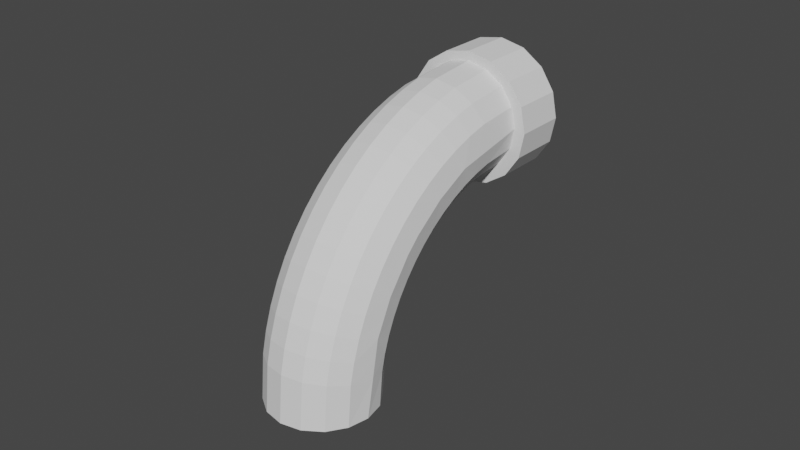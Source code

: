 # Source: pipe_bend.blend  (saved by Blender 2.93.20; exported with 4.5.12 LTS)
import bpy
from mathutils import Matrix  # noqa: F401  (used for matrix-valued properties, if any)

bpy.ops.wm.read_factory_settings(use_empty=True)
scene = bpy.context.scene
scene.name = 'Scene'

# ---- collections
col_collection = bpy.data.collections.new('Collection'); scene.collection.children.link(col_collection)

# ---- world
world_world = bpy.data.worlds.new('World'); scene.world = world_world
world_world.use_nodes = True; world_world.node_tree.nodes.clear()
_N = world_world.node_tree.nodes; _L = world_world.node_tree.links
n0 = _N.new('ShaderNodeOutputWorld'); n0.name = 'World Output'; n0.location = (300, 300)
n1 = _N.new('ShaderNodeBackground'); n1.name = 'Background'; n1.location = (10, 300)
n1.inputs[0].default_value = (0.05088, 0.05088, 0.05088, 1.0)
_L.new(n1.outputs[0], n0.inputs[0])
n0.is_active_output = True
world_world.color = (0.05088, 0.05088, 0.05088)
world_world.use_sun_shadow = False
world_world.sun_shadow_jitter_overblur = 0.0

# ---- meshes
me_cylinder = bpy.data.meshes.new('Cylinder')
me_cylinder.from_pydata([(0.0, 1.826, -0.6646), (0.0, 1.826, 0.6646), (0.3827, 1.772, -0.6826), (0.3827, 1.772, 0.6826), (0.7071, 1.619, -0.7336), (0.7071, 1.619, 0.7336), (0.9239, 1.389, -0.8101), (0.9239, 1.389, 0.8101), (1.0, 1.119, -0.9003), (1.0, 1.119, 0.9003), (0.9239, 0.8482, -0.9905), (0.9239, 0.8482, 0.9905), (0.7071, 0.6188, -1.067), (0.7071, 0.6188, 1.067), (0.3827, 0.4655, -1.118), (0.3827, 0.4655, 1.118), (-8.742e-08, 0.4117, -1.136), (-8.742e-08, 0.4117, 1.136), (-0.3827, 0.4655, -1.118), (-0.3827, 0.4655, 1.118), (-0.7071, 0.6188, -1.067), (-0.7071, 0.6188, 1.067), (-0.9239, 0.8482, -0.9905), (-0.9239, 0.8482, 0.9905), (-1.0, 1.119, -0.9003), (-1.0, 1.119, 0.9003), (-0.9239, 1.389, -0.8101), (-0.9239, 1.389, 0.8101), (-0.7071, 1.619, -0.7336), (-0.7071, 1.619, 0.7336), (-0.3827, 1.772, -0.6826), (-0.3827, 1.772, 0.6826), (0.0, 1.493, -0.5312), (0.0, 1.356, -0.4574), (0.0, 1.24, -0.3796), (0.0, 1.146, -0.2987), (0.0, 1.075, -0.2152), (0.0, 1.027, -0.1299), (0.0, 1.003, -0.04341), (0.0, 1.003, 0.04341), (0.0, 1.027, 0.1299), (0.0, 1.075, 0.2152), (0.0, 1.146, 0.2987), (0.0, 1.24, 0.3796), (0.0, 1.356, 0.4574), (0.0, 1.493, 0.5312), (0.3827, 1.431, 0.5455), (0.3827, 1.29, 0.4697), (0.3827, 1.171, 0.3899), (0.3827, 1.074, 0.3068), (0.3827, 1.001, 0.221), (0.3827, 0.9516, 0.1334), (0.3827, 0.927, 0.04458), (0.3827, 0.927, -0.04458), (0.3827, 0.9516, -0.1334), (0.3827, 1.001, -0.221), (0.3827, 1.074, -0.3068), (0.3827, 1.171, -0.3899), (0.3827, 1.29, -0.4697), (0.3827, 1.431, -0.5455), (0.7071, 1.252, 0.5864), (0.7071, 1.1, 0.5049), (0.7071, 0.9723, 0.4191), (0.7071, 0.8685, 0.3297), (0.7071, 0.7898, 0.2375), (0.7071, 0.737, 0.1433), (0.7071, 0.7104, 0.04792), (0.7071, 0.7104, -0.04792), (0.7071, 0.737, -0.1433), (0.7071, 0.7898, -0.2375), (0.7071, 0.8685, -0.3297), (0.7071, 0.9723, -0.4191), (0.7071, 1.1, -0.5049), (0.7071, 1.252, -0.5864), (0.9239, 0.9842, 0.6475), (0.9239, 0.817, 0.5575), (0.9239, 0.6755, 0.4628), (0.9239, 0.5609, 0.3641), (0.9239, 0.474, 0.2623), (0.9239, 0.4156, 0.1583), (0.9239, 0.3864, 0.05291), (0.9239, 0.3864, -0.05291), (0.9239, 0.4156, -0.1583), (0.9239, 0.474, -0.2623), (0.9239, 0.5609, -0.3641), (0.9239, 0.6755, -0.4628), (0.9239, 0.817, -0.5575), (0.9239, 0.9842, -0.6475), (1.0, 0.5329, 0.6153), (-1.0, 0.7138, -0.7033), (1.0, 0.3255, 0.5143), (-1.0, 0.512, 0.6051), (1.0, 0.1015, 0.2915), (1.0, 0.5381, -0.6178), (1.0, 0.004076, 0.0588), (1.0, 0.004076, -0.0588), (1.0, 0.2151, -0.4045), (1.0, 0.1015, -0.2915), (-1.0, 0.2102, 0.3996), (1.0, 0.3255, -0.5143), (-1.0, 0.2155, -0.4049), (1.0, 0.0541, 0.1783), (0.9239, 0.3527, 0.7916), (0.9239, 0.1484, 0.6816), (0.9239, -0.02461, 0.5658), (0.9239, -0.1648, 0.4452), (0.9239, -0.2711, 0.3207), (0.9239, -0.3424, 0.1935), (0.9239, -0.3782, 0.06469), (0.9239, -0.3782, -0.06469), (0.9239, -0.3424, -0.1935), (0.9239, -0.2711, -0.3207), (0.9239, -0.1648, -0.4452), (0.9239, -0.02461, -0.5658), (0.9239, 0.1484, -0.6816), (0.9239, 0.3527, -0.7916), (0.7071, 0.0851, 0.8528), (0.7071, -0.135, 0.7343), (0.7071, -0.3214, 0.6095), (0.7071, -0.4724, 0.4795), (0.7071, -0.5869, 0.3455), (0.7071, -0.6637, 0.2085), (0.7071, -0.7023, 0.06969), (0.7071, -0.7023, -0.06969), (0.7071, -0.6637, -0.2085), (0.7071, -0.5869, -0.3455), (0.7071, -0.4724, -0.4795), (0.7071, -0.3214, -0.6095), (0.7071, -0.135, -0.7343), (0.7071, 0.0851, -0.8528), (0.3827, -0.09374, 0.8936), (0.3827, -0.3244, 0.7694), (0.3827, -0.5197, 0.6387), (0.3827, -0.678, 0.5025), (0.3827, -0.7979, 0.362), (0.3827, -0.8784, 0.2185), (0.3827, -0.9188, 0.07303), (0.3827, -0.9188, -0.07303), (0.3827, -0.8784, -0.2185), (0.3827, -0.7979, -0.362), (0.3827, -0.678, -0.5025), (0.3827, -0.5197, -0.6387), (0.3827, -0.3244, -0.7694), (0.3827, -0.09374, -0.8936), (-8.742e-08, -0.1565, 0.9079), (-8.742e-08, -0.3909, 0.7818), (-8.742e-08, -0.5893, 0.6489), (-8.742e-08, -0.7501, 0.5106), (-8.742e-08, -0.872, 0.3678), (-8.742e-08, -0.9538, 0.222), (-8.742e-08, -0.9949, 0.0742), (-8.742e-08, -0.9949, -0.0742), (-8.742e-08, -0.9538, -0.222), (-8.742e-08, -0.872, -0.3678), (-8.742e-08, -0.7501, -0.5106), (-8.742e-08, -0.5893, -0.6489), (-8.742e-08, -0.3909, -0.7818), (-8.742e-08, -0.1565, -0.9079), (-0.3827, -0.09374, 0.8936), (-0.3827, -0.3244, 0.7694), (-0.3827, -0.5197, 0.6387), (-0.3827, -0.678, 0.5025), (-0.3827, -0.7979, 0.362), (-0.3827, -0.8784, 0.2185), (-0.3827, -0.9188, 0.07303), (-0.3827, -0.9188, -0.07303), (-0.3827, -0.8784, -0.2185), (-0.3827, -0.7979, -0.362), (-0.3827, -0.678, -0.5025), (-0.3827, -0.5197, -0.6387), (-0.3827, -0.3244, -0.7694), (-0.3827, -0.09374, -0.8936), (-0.7071, 0.0851, 0.8528), (-0.7071, -0.135, 0.7343), (-0.7071, -0.3214, 0.6095), (-0.7071, -0.4724, 0.4795), (-0.7071, -0.5869, 0.3455), (-0.7071, -0.6637, 0.2085), (-0.7071, -0.7023, 0.06969), (-0.7071, -0.7023, -0.06969), (-0.7071, -0.6637, -0.2085), (-0.7071, -0.5869, -0.3455), (-0.7071, -0.4724, -0.4795), (-0.7071, -0.3214, -0.6095), (-0.7071, -0.135, -0.7343), (-0.7071, 0.0851, -0.8528), (-0.9239, 0.3527, 0.7916), (-0.9239, 0.1484, 0.6816), (-0.9239, -0.02461, 0.5658), (-0.9239, -0.1648, 0.4452), (-0.9239, -0.2711, 0.3207), (-0.9239, -0.3424, 0.1935), (-0.9239, -0.3782, 0.06469), (-0.9239, -0.3782, -0.06469), (-0.9239, -0.3424, -0.1935), (-0.9239, -0.2711, -0.3207), (-0.9239, -0.1648, -0.4452), (-0.9239, -0.02461, -0.5658), (-0.9239, 0.1484, -0.6816), (-0.9239, 0.3527, -0.7916), (1.0, 0.7203, 0.7064), (-1.0, 0.5226, -0.6102), (-1.0, 0.3255, 0.5143), (-1.0, 0.7269, 0.7096), (-1.0, 0.1015, 0.2915), (1.0, 0.0538, -0.1776), (-1.0, 0.004076, 0.0588), (-1.0, 0.004076, -0.0588), (1.0, 0.7187, -0.7057), (-1.0, 0.1015, -0.2915), (-1.0, 0.05278, 0.1752), (-1.0, 0.3255, -0.5143), (-1.0, 0.05032, -0.1693), (1.0, 0.2186, 0.408), (-0.9239, 0.9842, 0.6475), (-0.9239, 0.817, 0.5575), (-0.9239, 0.6755, 0.4628), (-0.9239, 0.5609, 0.3641), (-0.9239, 0.474, 0.2623), (-0.9239, 0.4156, 0.1583), (-0.9239, 0.3864, 0.05291), (-0.9239, 0.3864, -0.05291), (-0.9239, 0.4156, -0.1583), (-0.9239, 0.474, -0.2623), (-0.9239, 0.5609, -0.3641), (-0.9239, 0.6755, -0.4628), (-0.9239, 0.817, -0.5575), (-0.9239, 0.9842, -0.6475), (-0.7071, 1.252, 0.5864), (-0.7071, 1.1, 0.5049), (-0.7071, 0.9723, 0.4191), (-0.7071, 0.8685, 0.3297), (-0.7071, 0.7898, 0.2375), (-0.7071, 0.737, 0.1433), (-0.7071, 0.7104, 0.04792), (-0.7071, 0.7104, -0.04792), (-0.7071, 0.737, -0.1433), (-0.7071, 0.7898, -0.2375), (-0.7071, 0.8685, -0.3297), (-0.7071, 0.9723, -0.4191), (-0.7071, 1.1, -0.5049), (-0.7071, 1.252, -0.5864), (-0.3827, 1.431, 0.5455), (-0.3827, 1.29, 0.4697), (-0.3827, 1.171, 0.3899), (-0.3827, 1.074, 0.3068), (-0.3827, 1.001, 0.221), (-0.3827, 0.9516, 0.1334), (-0.3827, 0.927, 0.04458), (-0.3827, 0.927, -0.04458), (-0.3827, 0.9516, -0.1334), (-0.3827, 1.001, -0.221), (-0.3827, 1.074, -0.3068), (-0.3827, 1.171, -0.3899), (-0.3827, 1.29, -0.4697), (-0.3827, 1.431, -0.5455), (-5.828e-08, 0.976, 1.404), (-5.828e-08, 0.2916, 1.176), (0.463, 1.041, 1.383), (0.463, 0.3567, 1.154), (0.8556, 1.227, 1.321), (0.8556, 0.5422, 1.093), (1.118, 1.504, 1.228), (1.118, 0.8197, 1.0), (1.21, 1.832, 1.119), (1.21, 1.147, 0.8909), (1.118, 2.159, 1.01), (1.118, 1.475, 0.7817), (0.8556, 2.437, 0.9173), (0.8556, 1.752, 0.6892), (0.463, 2.622, 0.8555), (0.463, 1.938, 0.6274), (-1.641e-07, 2.687, 0.8338), (-1.641e-07, 2.003, 0.6057), (-0.463, 2.622, 0.8555), (-0.463, 1.938, 0.6274), (-0.8556, 2.437, 0.9173), (-0.8556, 1.752, 0.6892), (-1.118, 2.159, 1.01), (-1.118, 1.475, 0.7817), (-1.21, 1.832, 1.119), (-1.21, 1.147, 0.8909), (-1.118, 1.504, 1.228), (-1.118, 0.8197, 1.0), (-0.8556, 1.227, 1.321), (-0.8556, 0.5422, 1.093), (-0.463, 1.041, 1.383), (-0.463, 0.3567, 1.154)], [], [(1, 31, 29, 27, 25, 23, 21, 19, 17, 15, 13, 11, 9, 7, 5, 3), (0, 2, 4, 6, 8, 10, 12, 14, 16, 18, 20, 22, 24, 26, 28, 30), (212, 207, 221, 222), (191, 210, 206, 192), (213, 105, 106, 92), (105, 119, 120, 106), (37, 54, 55, 36), (35, 56, 57, 34), (45, 46, 47, 44), (110, 124, 125, 111), (44, 47, 48, 43), (33, 58, 59, 32), (95, 205, 82, 81), (40, 51, 52, 39), (102, 116, 117, 103), (184, 198, 199, 185), (173, 187, 188, 174), (177, 191, 192, 178), (17, 144, 130, 15), (196, 100, 211, 197), (6, 4, 73, 87), (68, 82, 83, 69), (5, 7, 74, 60), (221, 207, 206, 220), (63, 77, 78, 64), (79, 101, 94, 80), (201, 211, 225, 226), (252, 35, 34, 253), (148, 162, 163, 149), (133, 147, 148, 134), (244, 43, 42, 245), (250, 37, 36, 251), (253, 34, 33, 254), (242, 45, 44, 243), (243, 44, 43, 244), (245, 42, 41, 246), (17, 19, 158, 144), (254, 33, 32, 255), (157, 171, 18, 16), (107, 121, 122, 108), (205, 95, 109, 110), (21, 172, 158, 19), (223, 237, 238, 224), (238, 252, 253, 239), (186, 203, 91, 187), (38, 53, 54, 37), (36, 55, 56, 35), (187, 91, 202, 188), (233, 247, 248, 234), (231, 245, 246, 232), (240, 254, 255, 241), (228, 242, 243, 229), (234, 248, 249, 235), (124, 138, 139, 125), (229, 243, 244, 230), (142, 156, 157, 143), (29, 228, 214, 27), (163, 177, 178, 164), (226, 240, 241, 227), (219, 233, 234, 220), (91, 215, 216, 202), (235, 249, 250, 236), (217, 231, 232, 218), (225, 239, 240, 226), (155, 169, 170, 156), (222, 236, 237, 223), (216, 230, 231, 217), (220, 234, 235, 221), (221, 235, 236, 222), (34, 57, 58, 33), (75, 88, 90, 76), (209, 223, 224, 100), (110, 111, 97, 205), (103, 104, 90, 88), (1, 45, 242, 31), (90, 213, 77, 76), (209, 100, 196, 195), (117, 131, 132, 118), (111, 125, 126, 112), (106, 120, 121, 107), (39, 52, 53, 38), (249, 38, 37, 250), (42, 49, 50, 41), (77, 213, 92, 78), (99, 93, 86, 85), (204, 218, 219, 210), (92, 101, 79, 78), (190, 204, 210, 191), (97, 96, 84, 83), (251, 36, 35, 252), (70, 84, 85, 71), (82, 205, 97, 83), (102, 200, 9, 11), (9, 200, 74, 7), (41, 50, 51, 40), (5, 60, 46, 3), (178, 192, 193, 179), (232, 246, 247, 233), (248, 39, 38, 249), (182, 196, 197, 183), (218, 232, 233, 219), (175, 189, 190, 176), (13, 116, 102, 11), (172, 186, 187, 173), (181, 195, 196, 182), (236, 250, 251, 237), (179, 193, 194, 180), (162, 176, 177, 163), (167, 181, 182, 168), (165, 179, 180, 166), (203, 25, 27, 214), (166, 180, 181, 167), (160, 174, 175, 161), (159, 173, 174, 160), (207, 212, 194, 193), (169, 183, 184, 170), (96, 112, 113, 99), (158, 172, 173, 159), (161, 175, 176, 162), (92, 106, 107, 101), (199, 89, 24, 22), (144, 158, 159, 145), (153, 167, 168, 154), (89, 227, 26, 24), (150, 164, 165, 151), (145, 159, 160, 146), (74, 200, 88, 75), (224, 238, 239, 225), (154, 168, 169, 155), (152, 166, 167, 153), (146, 160, 161, 147), (168, 182, 183, 169), (198, 201, 89, 199), (147, 161, 162, 148), (31, 242, 228, 29), (16, 14, 143, 157), (151, 165, 166, 152), (64, 78, 79, 65), (98, 202, 216, 217), (86, 93, 208, 87), (100, 224, 225, 211), (140, 154, 155, 141), (130, 144, 145, 131), (136, 150, 151, 137), (22, 20, 185, 199), (135, 149, 150, 136), (139, 153, 154, 140), (3, 46, 45, 1), (149, 163, 164, 150), (131, 145, 146, 132), (141, 155, 156, 142), (132, 146, 147, 133), (134, 148, 149, 135), (210, 219, 220, 206), (138, 152, 153, 139), (119, 133, 134, 120), (84, 96, 99, 85), (121, 135, 136, 122), (128, 142, 143, 129), (30, 28, 241, 255), (246, 41, 40, 247), (127, 141, 142, 128), (171, 185, 20, 18), (239, 253, 254, 240), (176, 190, 191, 177), (120, 134, 135, 121), (126, 140, 141, 127), (116, 130, 131, 117), (112, 126, 127, 113), (122, 136, 137, 123), (123, 137, 138, 124), (125, 139, 140, 126), (180, 194, 195, 181), (103, 117, 118, 104), (108, 122, 123, 109), (12, 10, 115, 129), (67, 81, 82, 68), (114, 128, 129, 115), (193, 192, 206, 207), (109, 123, 124, 110), (113, 127, 128, 114), (43, 48, 49, 42), (226, 227, 89, 201), (101, 107, 108, 94), (97, 111, 112, 96), (23, 186, 172, 21), (214, 215, 91, 203), (222, 223, 209, 212), (217, 218, 204, 98), (247, 40, 39, 248), (87, 208, 8, 6), (156, 170, 171, 157), (137, 151, 152, 138), (118, 132, 133, 119), (230, 244, 245, 231), (170, 184, 185, 171), (197, 211, 201, 198), (214, 228, 229, 215), (237, 251, 252, 238), (90, 104, 105, 213), (2, 0, 32, 59), (202, 98, 189, 188), (94, 108, 109, 95), (80, 94, 95, 81), (99, 113, 114, 93), (0, 30, 255, 32), (88, 200, 102, 103), (28, 26, 227, 241), (183, 197, 198, 184), (50, 64, 65, 51), (65, 79, 80, 66), (104, 118, 119, 105), (69, 83, 84, 70), (71, 85, 86, 72), (25, 203, 186, 23), (72, 86, 87, 73), (60, 74, 75, 61), (62, 76, 77, 63), (189, 98, 204, 190), (208, 115, 10, 8), (194, 212, 209, 195), (61, 75, 76, 62), (215, 229, 230, 216), (174, 188, 189, 175), (66, 80, 81, 67), (4, 2, 59, 73), (93, 114, 115, 208), (46, 60, 61, 47), (164, 178, 179, 165), (57, 71, 72, 58), (49, 63, 64, 50), (48, 62, 63, 49), (52, 66, 67, 53), (58, 72, 73, 59), (54, 68, 69, 55), (51, 65, 66, 52), (14, 12, 129, 143), (55, 69, 70, 56), (15, 130, 116, 13), (53, 67, 68, 54), (56, 70, 71, 57), (47, 61, 62, 48), (259, 261, 260, 258), (261, 263, 262, 260), (263, 265, 264, 262), (265, 267, 266, 264), (267, 269, 268, 266), (269, 271, 270, 268), (271, 273, 272, 270), (273, 275, 274, 272), (275, 277, 276, 274), (277, 279, 278, 276), (279, 281, 280, 278), (281, 283, 282, 280), (283, 285, 284, 282), (285, 287, 286, 284), (287, 257, 256, 286), (257, 287, 285, 283, 281, 279, 277, 275, 273, 271, 269, 267, 265, 263, 261, 259), (256, 258, 260, 262, 264, 266, 268, 270, 272, 274, 276, 278, 280, 282, 284, 286), (257, 259, 258, 256)])
_uv = me_cylinder.uv_layers.new(name='UVMap')
_uv.uv.foreach_set('vector', [0.25, 0.49, 0.1582, 0.4717, 0.08029, 0.4197, 0.02827, 0.3418, 0.01, 0.25, 0.02827, 0.1582, 0.08029, 0.08029, 0.1582, 0.02827, 0.25, 0.01, 0.3418, 0.02827, 0.4197, 0.08029, 0.4717, 0.1582, 0.49, 0.25, 0.4717, 0.3418, 0.4197, 0.4197, 0.3418, 0.4717, 0.75, 0.49, 0.8418, 0.4717, 0.9197, 0.4197, 0.9717, 0.3418, 0.99, 0.25, 0.9717, 0.1582, 0.9197, 0.08029, 0.8418, 0.02827, 0.75, 0.01, 0.6582, 0.02827, 0.5803, 0.08029, 0.5283, 0.1582, 0.51, 0.25, 0.5283, 0.3418, 0.5803, 0.4197, 0.6582, 0.4717, 0.25, 0.7074, 0.25, 0.7353, 0.1875, 0.7353, 0.1875, 0.7059, 0.3125, 0.7941, 0.25, 0.7941, 0.25, 0.7647, 0.3125, 0.7647, 0.75, 0.8543, 0.6875, 0.8529, 0.6875, 0.8235, 0.75, 0.8235, 0.6875, 0.8529, 0.625, 0.8529, 0.625, 0.8235, 0.6875, 0.8235, 1.0, 0.7059, 0.9375, 0.7059, 0.9375, 0.6765, 1.0, 0.6765, 1.0, 0.6471, 0.9375, 0.6471, 0.9375, 0.6176, 1.0, 0.6176, 1.0, 0.9412, 0.9375, 0.9412, 0.9375, 0.9118, 1.0, 0.9118, 0.6875, 0.7059, 0.625, 0.7059, 0.625, 0.6765, 0.6875, 0.6765, 1.0, 0.9118, 0.9375, 0.9118, 0.9375, 0.8824, 1.0, 0.8824, 1.0, 0.5882, 0.9375, 0.5882, 0.9375, 0.5588, 1.0, 0.5588, 0.75, 0.7353, 0.75, 0.7053, 0.8125, 0.7059, 0.8125, 0.7353, 1.0, 0.7941, 0.9375, 0.7941, 0.9375, 0.7647, 1.0, 0.7647, 0.6875, 0.9412, 0.625, 0.9412, 0.625, 0.9118, 0.6875, 0.9118, 0.375, 0.5882, 0.3125, 0.5882, 0.3125, 0.5588, 0.375, 0.5588, 0.375, 0.9118, 0.3125, 0.9118, 0.3125, 0.8824, 0.375, 0.8824, 0.375, 0.7941, 0.3125, 0.7941, 0.3125, 0.7647, 0.375, 0.7647, 0.5, 1.0, 0.5, 0.9412, 0.5625, 0.9412, 0.5625, 1.0, 0.3125, 0.6471, 0.25, 0.6465, 0.25, 0.6176, 0.3125, 0.6176, 0.8125, 0.5, 0.875, 0.5, 0.875, 0.5588, 0.8125, 0.5588, 0.875, 0.7059, 0.8125, 0.7059, 0.8125, 0.6765, 0.875, 0.6765, 0.875, 1.0, 0.8125, 1.0, 0.8125, 0.9412, 0.875, 0.9412, 0.1875, 0.7353, 0.25, 0.7353, 0.25, 0.7647, 0.1875, 0.7647, 0.875, 0.8529, 0.8125, 0.8529, 0.8125, 0.8235, 0.875, 0.8235, 0.8125, 0.7941, 0.75, 0.7949, 0.75, 0.7647, 0.8125, 0.7647, 0.25, 0.5884, 0.25, 0.6176, 0.1875, 0.6176, 0.1875, 0.5882, 0.0625, 0.6471, 0.0, 0.6471, 0.0, 0.6176, 0.0625, 0.6176, 0.5, 0.8235, 0.4375, 0.8235, 0.4375, 0.7941, 0.5, 0.7941, 0.5625, 0.8529, 0.5, 0.8529, 0.5, 0.8235, 0.5625, 0.8235, 0.0625, 0.8824, 0.0, 0.8824, 0.0, 0.8529, 0.0625, 0.8529, 0.0625, 0.7059, 0.0, 0.7059, 0.0, 0.6765, 0.0625, 0.6765, 0.0625, 0.6176, 0.0, 0.6176, 0.0, 0.5882, 0.0625, 0.5882, 0.0625, 0.9412, 0.0, 0.9412, 0.0, 0.9118, 0.0625, 0.9118, 0.0625, 0.9118, 0.0, 0.9118, 0.0, 0.8824, 0.0625, 0.8824, 0.0625, 0.8529, 0.0, 0.8529, 0.0, 0.8235, 0.0625, 0.8235, 0.5, 1.0, 0.4375, 1.0, 0.4375, 0.9412, 0.5, 0.9412, 0.0625, 0.5882, 0.0, 0.5882, 0.0, 0.5588, 0.0625, 0.5588, 0.5, 0.5588, 0.4375, 0.5588, 0.4375, 0.5, 0.5, 0.5, 0.6875, 0.7941, 0.625, 0.7941, 0.625, 0.7647, 0.6875, 0.7647, 0.75, 0.7053, 0.75, 0.7353, 0.6875, 0.7353, 0.6875, 0.7059, 0.375, 1.0, 0.375, 0.9412, 0.4375, 0.9412, 0.4375, 1.0, 0.1875, 0.6765, 0.125, 0.6765, 0.125, 0.6471, 0.1875, 0.6471, 0.125, 0.6471, 0.0625, 0.6471, 0.0625, 0.6176, 0.125, 0.6176, 0.3125, 0.9412, 0.25, 0.9419, 0.25, 0.91, 0.3125, 0.9118, 1.0, 0.7353, 0.9375, 0.7353, 0.9375, 0.7059, 1.0, 0.7059, 1.0, 0.6765, 0.9375, 0.6765, 0.9375, 0.6471, 1.0, 0.6471, 0.3125, 0.9118, 0.25, 0.91, 0.25, 0.8824, 0.3125, 0.8824, 0.125, 0.7941, 0.0625, 0.7941, 0.0625, 0.7647, 0.125, 0.7647, 0.125, 0.8529, 0.0625, 0.8529, 0.0625, 0.8235, 0.125, 0.8235, 0.125, 0.5882, 0.0625, 0.5882, 0.0625, 0.5588, 0.125, 0.5588, 0.125, 0.9412, 0.0625, 0.9412, 0.0625, 0.9118, 0.125, 0.9118, 0.125, 0.7647, 0.0625, 0.7647, 0.0625, 0.7353, 0.125, 0.7353, 0.625, 0.7059, 0.5625, 0.7059, 0.5625, 0.6765, 0.625, 0.6765, 0.125, 0.9118, 0.0625, 0.9118, 0.0625, 0.8824, 0.125, 0.8824, 0.5625, 0.5882, 0.5, 0.5882, 0.5, 0.5588, 0.5625, 0.5588, 0.125, 1.0, 0.125, 0.9412, 0.1875, 0.9412, 0.1875, 1.0, 0.4375, 0.7941, 0.375, 0.7941, 0.375, 0.7647, 0.4375, 0.7647, 0.1875, 0.5882, 0.125, 0.5882, 0.125, 0.5588, 0.1875, 0.5588, 0.1875, 0.7941, 0.125, 0.7941, 0.125, 0.7647, 0.1875, 0.7647, 0.25, 0.91, 0.1875, 0.9118, 0.1875, 0.8824, 0.25, 0.8824, 0.125, 0.7353, 0.0625, 0.7353, 0.0625, 0.7059, 0.125, 0.7059, 0.1875, 0.8529, 0.125, 0.8529, 0.125, 0.8235, 0.1875, 0.8235, 0.1875, 0.6176, 0.125, 0.6176, 0.125, 0.5882, 0.1875, 0.5882, 0.5, 0.6176, 0.4375, 0.6176, 0.4375, 0.5882, 0.5, 0.5882, 0.1875, 0.7059, 0.125, 0.7059, 0.125, 0.6765, 0.1875, 0.6765, 0.1875, 0.8824, 0.125, 0.8824, 0.125, 0.8529, 0.1875, 0.8529, 0.1875, 0.7647, 0.125, 0.7647, 0.125, 0.7353, 0.1875, 0.7353, 0.1875, 0.7353, 0.125, 0.7353, 0.125, 0.7059, 0.1875, 0.7059, 1.0, 0.6176, 0.9375, 0.6176, 0.9375, 0.5882, 1.0, 0.5882, 0.8125, 0.9118, 0.75, 0.9131, 0.75, 0.8824, 0.8125, 0.8824, 0.25, 0.6765, 0.1875, 0.6765, 0.1875, 0.6471, 0.25, 0.6465, 0.6875, 0.7059, 0.6875, 0.6765, 0.75, 0.6765, 0.75, 0.7053, 0.6875, 0.9118, 0.6875, 0.8824, 0.75, 0.8824, 0.75, 0.9131, 0.0, 1.0, 0.0, 0.9412, 0.0625, 0.9412, 0.0625, 1.0, 0.75, 0.8824, 0.75, 0.8543, 0.8125, 0.8529, 0.8125, 0.8824, 0.25, 0.6765, 0.25, 0.6465, 0.3125, 0.6471, 0.3125, 0.6765, 0.625, 0.9118, 0.5625, 0.9118, 0.5625, 0.8824, 0.625, 0.8824, 0.6875, 0.6765, 0.625, 0.6765, 0.625, 0.6471, 0.6875, 0.6471, 0.6875, 0.8235, 0.625, 0.8235, 0.625, 0.7941, 0.6875, 0.7941, 1.0, 0.7647, 0.9375, 0.7647, 0.9375, 0.7353, 1.0, 0.7353, 0.0625, 0.7353, 0.0, 0.7353, 0.0, 0.7059, 0.0625, 0.7059, 1.0, 0.8529, 0.9375, 0.8529, 0.9375, 0.8235, 1.0, 0.8235, 0.8125, 0.8529, 0.75, 0.8543, 0.75, 0.8235, 0.8125, 0.8235, 0.75, 0.6176, 0.75, 0.5861, 0.8125, 0.5882, 0.8125, 0.6176, 0.25, 0.8235, 0.1875, 0.8235, 0.1875, 0.7941, 0.25, 0.7941, 0.75, 0.8235, 0.75, 0.7949, 0.8125, 0.7941, 0.8125, 0.8235, 0.3125, 0.8235, 0.25, 0.8235, 0.25, 0.7941, 0.3125, 0.7941, 0.75, 0.6765, 0.75, 0.6466, 0.8125, 0.6471, 0.8125, 0.6765, 0.0625, 0.6765, 0.0, 0.6765, 0.0, 0.6471, 0.0625, 0.6471, 0.875, 0.6471, 0.8125, 0.6471, 0.8125, 0.6176, 0.875, 0.6176, 0.8125, 0.7059, 0.75, 0.7053, 0.75, 0.6765, 0.8125, 0.6765, 0.6875, 0.9412, 0.75, 0.9409, 0.75, 1.0, 0.6875, 1.0, 0.75, 1.0, 0.75, 0.9409, 0.8125, 0.9412, 0.8125, 1.0, 1.0, 0.8235, 0.9375, 0.8235, 0.9375, 0.7941, 1.0, 0.7941, 0.875, 1.0, 0.875, 0.9412, 0.9375, 0.9412, 0.9375, 1.0, 0.375, 0.7647, 0.3125, 0.7647, 0.3125, 0.7353, 0.375, 0.7353, 0.125, 0.8235, 0.0625, 0.8235, 0.0625, 0.7941, 0.125, 0.7941, 0.0625, 0.7647, 0.0, 0.7647, 0.0, 0.7353, 0.0625, 0.7353, 0.375, 0.6471, 0.3125, 0.6471, 0.3125, 0.6176, 0.375, 0.6176, 0.1875, 0.8235, 0.125, 0.8235, 0.125, 0.7941, 0.1875, 0.7941, 0.375, 0.8529, 0.3125, 0.8529, 0.3125, 0.8235, 0.375, 0.8235, 0.625, 1.0, 0.625, 0.9412, 0.6875, 0.9412, 0.6875, 1.0, 0.375, 0.9412, 0.3125, 0.9412, 0.3125, 0.9118, 0.375, 0.9118, 0.375, 0.6765, 0.3125, 0.6765, 0.3125, 0.6471, 0.375, 0.6471, 0.125, 0.7059, 0.0625, 0.7059, 0.0625, 0.6765, 0.125, 0.6765, 0.375, 0.7353, 0.3125, 0.7353, 0.3125, 0.7059, 0.375, 0.7059, 0.4375, 0.8235, 0.375, 0.8235, 0.375, 0.7941, 0.4375, 0.7941, 0.4375, 0.6765, 0.375, 0.6765, 0.375, 0.6471, 0.4375, 0.6471, 0.4375, 0.7353, 0.375, 0.7353, 0.375, 0.7059, 0.4375, 0.7059, 0.25, 0.9419, 0.25, 1.0, 0.1875, 1.0, 0.1875, 0.9412, 0.4375, 0.7059, 0.375, 0.7059, 0.375, 0.6765, 0.4375, 0.6765, 0.4375, 0.8824, 0.375, 0.8824, 0.375, 0.8529, 0.4375, 0.8529, 0.4375, 0.9118, 0.375, 0.9118, 0.375, 0.8824, 0.4375, 0.8824, 0.25, 0.7353, 0.25, 0.7074, 0.3125, 0.7059, 0.3125, 0.7353, 0.4375, 0.6176, 0.375, 0.6176, 0.375, 0.5882, 0.4375, 0.5882, 0.75, 0.6466, 0.6875, 0.6471, 0.6875, 0.6176, 0.75, 0.6176, 0.4375, 0.9412, 0.375, 0.9412, 0.375, 0.9118, 0.4375, 0.9118, 0.4375, 0.8529, 0.375, 0.8529, 0.375, 0.8235, 0.4375, 0.8235, 0.75, 0.8235, 0.6875, 0.8235, 0.6875, 0.7941, 0.75, 0.7949, 0.3125, 0.5588, 0.25, 0.5601, 0.25, 0.5, 0.3125, 0.5, 0.5, 0.9412, 0.4375, 0.9412, 0.4375, 0.9118, 0.5, 0.9118, 0.5, 0.6765, 0.4375, 0.6765, 0.4375, 0.6471, 0.5, 0.6471, 0.25, 0.5601, 0.1875, 0.5588, 0.1875, 0.5, 0.25, 0.5, 0.5, 0.7647, 0.4375, 0.7647, 0.4375, 0.7353, 0.5, 0.7353, 0.5, 0.9118, 0.4375, 0.9118, 0.4375, 0.8824, 0.5, 0.8824, 0.8125, 0.9412, 0.75, 0.9409, 0.75, 0.9131, 0.8125, 0.9118, 0.1875, 0.6471, 0.125, 0.6471, 0.125, 0.6176, 0.1875, 0.6176, 0.5, 0.6471, 0.4375, 0.6471, 0.4375, 0.6176, 0.5, 0.6176, 0.5, 0.7059, 0.4375, 0.7059, 0.4375, 0.6765, 0.5, 0.6765, 0.5, 0.8824, 0.4375, 0.8824, 0.4375, 0.8529, 0.5, 0.8529, 0.4375, 0.6471, 0.375, 0.6471, 0.375, 0.6176, 0.4375, 0.6176, 0.3125, 0.5882, 0.25, 0.5884, 0.25, 0.5601, 0.3125, 0.5588, 0.5, 0.8529, 0.4375, 0.8529, 0.4375, 0.8235, 0.5, 0.8235, 0.0625, 1.0, 0.0625, 0.9412, 0.125, 0.9412, 0.125, 1.0, 0.5, 0.5, 0.5625, 0.5, 0.5625, 0.5588, 0.5, 0.5588, 0.5, 0.7353, 0.4375, 0.7353, 0.4375, 0.7059, 0.5, 0.7059, 0.875, 0.8235, 0.8125, 0.8235, 0.8125, 0.7941, 0.875, 0.7941, 0.25, 0.8521, 0.25, 0.8824, 0.1875, 0.8824, 0.1875, 0.8529, 0.8125, 0.5882, 0.75, 0.5861, 0.75, 0.5593, 0.8125, 0.5588, 0.25, 0.6465, 0.1875, 0.6471, 0.1875, 0.6176, 0.25, 0.6176, 0.5625, 0.6471, 0.5, 0.6471, 0.5, 0.6176, 0.5625, 0.6176, 0.5625, 0.9412, 0.5, 0.9412, 0.5, 0.9118, 0.5625, 0.9118, 0.5625, 0.7647, 0.5, 0.7647, 0.5, 0.7353, 0.5625, 0.7353, 0.3125, 0.5, 0.375, 0.5, 0.375, 0.5588, 0.3125, 0.5588, 0.5625, 0.7941, 0.5, 0.7941, 0.5, 0.7647, 0.5625, 0.7647, 0.5625, 0.6765, 0.5, 0.6765, 0.5, 0.6471, 0.5625, 0.6471, 0.9375, 1.0, 0.9375, 0.9412, 1.0, 0.9412, 1.0, 1.0, 0.5, 0.7941, 0.4375, 0.7941, 0.4375, 0.7647, 0.5, 0.7647, 0.5625, 0.9118, 0.5, 0.9118, 0.5, 0.8824, 0.5625, 0.8824, 0.5625, 0.6176, 0.5, 0.6176, 0.5, 0.5882, 0.5625, 0.5882, 0.5625, 0.8824, 0.5, 0.8824, 0.5, 0.8529, 0.5625, 0.8529, 0.5625, 0.8235, 0.5, 0.8235, 0.5, 0.7941, 0.5625, 0.7941, 0.25, 0.7941, 0.1875, 0.7941, 0.1875, 0.7647, 0.25, 0.7647, 0.5625, 0.7059, 0.5, 0.7059, 0.5, 0.6765, 0.5625, 0.6765, 0.625, 0.8529, 0.5625, 0.8529, 0.5625, 0.8235, 0.625, 0.8235, 0.8125, 0.6471, 0.75, 0.6466, 0.75, 0.6176, 0.8125, 0.6176, 0.625, 0.7941, 0.5625, 0.7941, 0.5625, 0.7647, 0.625, 0.7647, 0.625, 0.5882, 0.5625, 0.5882, 0.5625, 0.5588, 0.625, 0.5588, 0.0625, 0.5, 0.125, 0.5, 0.125, 0.5588, 0.0625, 0.5588, 0.0625, 0.8235, 0.0, 0.8235, 0.0, 0.7941, 0.0625, 0.7941, 0.625, 0.6176, 0.5625, 0.6176, 0.5625, 0.5882, 0.625, 0.5882, 0.4375, 0.5588, 0.375, 0.5588, 0.375, 0.5, 0.4375, 0.5, 0.125, 0.6176, 0.0625, 0.6176, 0.0625, 0.5882, 0.125, 0.5882, 0.375, 0.8235, 0.3125, 0.8235, 0.3125, 0.7941, 0.375, 0.7941, 0.625, 0.8235, 0.5625, 0.8235, 0.5625, 0.7941, 0.625, 0.7941, 0.625, 0.6471, 0.5625, 0.6471, 0.5625, 0.6176, 0.625, 0.6176, 0.625, 0.9412, 0.5625, 0.9412, 0.5625, 0.9118, 0.625, 0.9118, 0.6875, 0.6471, 0.625, 0.6471, 0.625, 0.6176, 0.6875, 0.6176, 0.625, 0.7647, 0.5625, 0.7647, 0.5625, 0.7353, 0.625, 0.7353, 0.625, 0.7353, 0.5625, 0.7353, 0.5625, 0.7059, 0.625, 0.7059, 0.625, 0.6765, 0.5625, 0.6765, 0.5625, 0.6471, 0.625, 0.6471, 0.375, 0.7059, 0.3125, 0.7059, 0.3125, 0.6765, 0.375, 0.6765, 0.6875, 0.9118, 0.625, 0.9118, 0.625, 0.8824, 0.6875, 0.8824, 0.6875, 0.7647, 0.625, 0.7647, 0.625, 0.7353, 0.6875, 0.7353, 0.625, 0.5, 0.6875, 0.5, 0.6875, 0.5588, 0.625, 0.5588, 0.875, 0.7353, 0.8125, 0.7353, 0.8125, 0.7059, 0.875, 0.7059, 0.6875, 0.5882, 0.625, 0.5882, 0.625, 0.5588, 0.6875, 0.5588, 0.3125, 0.7353, 0.3125, 0.7647, 0.25, 0.7647, 0.25, 0.7353, 0.6875, 0.7353, 0.625, 0.7353, 0.625, 0.7059, 0.6875, 0.7059, 0.6875, 0.6176, 0.625, 0.6176, 0.625, 0.5882, 0.6875, 0.5882, 1.0, 0.8824, 0.9375, 0.8824, 0.9375, 0.8529, 1.0, 0.8529, 0.1875, 0.5882, 0.1875, 0.5588, 0.25, 0.5601, 0.25, 0.5884, 0.75, 0.7949, 0.6875, 0.7941, 0.6875, 0.7647, 0.75, 0.7647, 0.75, 0.6765, 0.6875, 0.6765, 0.6875, 0.6471, 0.75, 0.6466, 0.3125, 1.0, 0.3125, 0.9412, 0.375, 0.9412, 0.375, 1.0, 0.1875, 0.9412, 0.1875, 0.9118, 0.25, 0.91, 0.25, 0.9419, 0.1875, 0.7059, 0.1875, 0.6765, 0.25, 0.6765, 0.25, 0.7074, 0.1875, 0.8529, 0.1875, 0.8235, 0.25, 0.8235, 0.25, 0.8521, 0.0625, 0.7941, 0.0, 0.7941, 0.0, 0.7647, 0.0625, 0.7647, 0.8125, 0.5588, 0.75, 0.5593, 0.75, 0.5, 0.8125, 0.5, 0.5, 0.5882, 0.4375, 0.5882, 0.4375, 0.5588, 0.5, 0.5588, 0.5625, 0.7353, 0.5, 0.7353, 0.5, 0.7059, 0.5625, 0.7059, 0.625, 0.8824, 0.5625, 0.8824, 0.5625, 0.8529, 0.625, 0.8529, 0.125, 0.8824, 0.0625, 0.8824, 0.0625, 0.8529, 0.125, 0.8529, 0.4375, 0.5882, 0.375, 0.5882, 0.375, 0.5588, 0.4375, 0.5588, 0.3125, 0.6176, 0.25, 0.6176, 0.25, 0.5884, 0.3125, 0.5882, 0.1875, 0.9412, 0.125, 0.9412, 0.125, 0.9118, 0.1875, 0.9118, 0.125, 0.6765, 0.0625, 0.6765, 0.0625, 0.6471, 0.125, 0.6471, 0.75, 0.8824, 0.6875, 0.8824, 0.6875, 0.8529, 0.75, 0.8543, 0.9375, 0.5, 1.0, 0.5, 1.0, 0.5588, 0.9375, 0.5588, 0.25, 0.8824, 0.25, 0.8521, 0.3125, 0.8529, 0.3125, 0.8824, 0.75, 0.7647, 0.6875, 0.7647, 0.6875, 0.7353, 0.75, 0.7353, 0.8125, 0.7647, 0.75, 0.7647, 0.75, 0.7353, 0.8125, 0.7353, 0.75, 0.6176, 0.6875, 0.6176, 0.6875, 0.5882, 0.75, 0.5861, 0.0, 0.5, 0.0625, 0.5, 0.0625, 0.5588, 0.0, 0.5588, 0.75, 0.9131, 0.75, 0.9409, 0.6875, 0.9412, 0.6875, 0.9118, 0.125, 0.5, 0.1875, 0.5, 0.1875, 0.5588, 0.125, 0.5588, 0.375, 0.6176, 0.3125, 0.6176, 0.3125, 0.5882, 0.375, 0.5882, 0.9375, 0.8235, 0.875, 0.8235, 0.875, 0.7941, 0.9375, 0.7941, 0.875, 0.7941, 0.8125, 0.7941, 0.8125, 0.7647, 0.875, 0.7647, 0.6875, 0.8824, 0.625, 0.8824, 0.625, 0.8529, 0.6875, 0.8529, 0.875, 0.6765, 0.8125, 0.6765, 0.8125, 0.6471, 0.875, 0.6471, 0.875, 0.6176, 0.8125, 0.6176, 0.8125, 0.5882, 0.875, 0.5882, 0.25, 1.0, 0.25, 0.9419, 0.3125, 0.9412, 0.3125, 1.0, 0.875, 0.5882, 0.8125, 0.5882, 0.8125, 0.5588, 0.875, 0.5588, 0.875, 0.9412, 0.8125, 0.9412, 0.8125, 0.9118, 0.875, 0.9118, 0.875, 0.8824, 0.8125, 0.8824, 0.8125, 0.8529, 0.875, 0.8529, 0.3125, 0.8529, 0.25, 0.8521, 0.25, 0.8235, 0.3125, 0.8235, 0.75, 0.5593, 0.6875, 0.5588, 0.6875, 0.5, 0.75, 0.5, 0.3125, 0.7059, 0.25, 0.7074, 0.25, 0.6765, 0.3125, 0.6765, 0.875, 0.9118, 0.8125, 0.9118, 0.8125, 0.8824, 0.875, 0.8824, 0.1875, 0.9118, 0.125, 0.9118, 0.125, 0.8824, 0.1875, 0.8824, 0.375, 0.8824, 0.3125, 0.8824, 0.3125, 0.8529, 0.375, 0.8529, 0.875, 0.7647, 0.8125, 0.7647, 0.8125, 0.7353, 0.875, 0.7353, 0.875, 0.5, 0.9375, 0.5, 0.9375, 0.5588, 0.875, 0.5588, 0.75, 0.5861, 0.6875, 0.5882, 0.6875, 0.5588, 0.75, 0.5593, 0.9375, 0.9412, 0.875, 0.9412, 0.875, 0.9118, 0.9375, 0.9118, 0.4375, 0.7647, 0.375, 0.7647, 0.375, 0.7353, 0.4375, 0.7353, 0.9375, 0.6176, 0.875, 0.6176, 0.875, 0.5882, 0.9375, 0.5882, 0.9375, 0.8529, 0.875, 0.8529, 0.875, 0.8235, 0.9375, 0.8235, 0.9375, 0.8824, 0.875, 0.8824, 0.875, 0.8529, 0.9375, 0.8529, 0.9375, 0.7647, 0.875, 0.7647, 0.875, 0.7353, 0.9375, 0.7353, 0.9375, 0.5882, 0.875, 0.5882, 0.875, 0.5588, 0.9375, 0.5588, 0.9375, 0.7059, 0.875, 0.7059, 0.875, 0.6765, 0.9375, 0.6765, 0.9375, 0.7941, 0.875, 0.7941, 0.875, 0.7647, 0.9375, 0.7647, 0.5625, 0.5, 0.625, 0.5, 0.625, 0.5588, 0.5625, 0.5588, 0.9375, 0.6765, 0.875, 0.6765, 0.875, 0.6471, 0.9375, 0.6471, 0.5625, 1.0, 0.5625, 0.9412, 0.625, 0.9412, 0.625, 1.0, 0.9375, 0.7353, 0.875, 0.7353, 0.875, 0.7059, 0.9375, 0.7059, 0.9375, 0.6471, 0.875, 0.6471, 0.875, 0.6176, 0.9375, 0.6176, 0.9375, 0.9118, 0.875, 0.9118, 0.875, 0.8824, 0.9375, 0.8824, 0.9375, 1.0, 0.875, 1.0, 0.875, 0.5, 0.9375, 0.5, 0.875, 1.0, 0.8125, 1.0, 0.8125, 0.5, 0.875, 0.5, 0.8125, 1.0, 0.75, 1.0, 0.75, 0.5, 0.8125, 0.5, 0.75, 1.0, 0.6875, 1.0, 0.6875, 0.5, 0.75, 0.5, 0.6875, 1.0, 0.625, 1.0, 0.625, 0.5, 0.6875, 0.5, 0.625, 1.0, 0.5625, 1.0, 0.5625, 0.5, 0.625, 0.5, 0.5625, 1.0, 0.5, 1.0, 0.5, 0.5, 0.5625, 0.5, 0.5, 1.0, 0.4375, 1.0, 0.4375, 0.5, 0.5, 0.5, 0.4375, 1.0, 0.375, 1.0, 0.375, 0.5, 0.4375, 0.5, 0.375, 1.0, 0.3125, 1.0, 0.3125, 0.5, 0.375, 0.5, 0.3125, 1.0, 0.25, 1.0, 0.25, 0.5, 0.3125, 0.5, 0.25, 1.0, 0.1875, 1.0, 0.1875, 0.5, 0.25, 0.5, 0.1875, 1.0, 0.125, 1.0, 0.125, 0.5, 0.1875, 0.5, 0.125, 1.0, 0.0625, 1.0, 0.0625, 0.5, 0.125, 0.5, 0.0625, 1.0, 0.0, 1.0, 0.0, 0.5, 0.0625, 0.5, 0.25, 0.49, 0.1582, 0.4717, 0.08029, 0.4197, 0.02827, 0.3418, 0.01, 0.25, 0.02827, 0.1582, 0.08029, 0.08029, 0.1582, 0.02827, 0.25, 0.01, 0.3418, 0.02827, 0.4197, 0.08029, 0.4717, 0.1582, 0.49, 0.25, 0.4717, 0.3418, 0.4197, 0.4197, 0.3418, 0.4717, 0.75, 0.49, 0.8418, 0.4717, 0.9197, 0.4197, 0.9717, 0.3418, 0.99, 0.25, 0.9717, 0.1582, 0.9197, 0.08029, 0.8418, 0.02827, 0.75, 0.01, 0.6582, 0.02827, 0.5803, 0.08029, 0.5283, 0.1582, 0.51, 0.25, 0.5283, 0.3418, 0.5803, 0.4197, 0.6582, 0.4717, 1.0, 1.0, 0.9375, 1.0, 0.9375, 0.5, 1.0, 0.5])
me_cylinder.use_remesh_fix_poles = True
me_cylinder.use_remesh_preserve_attributes = False
me_cylinder.update()

# ---- objects
ob_cylinder = bpy.data.objects.new('Cylinder', me_cylinder)

# ---- transforms, parenting, visibility, modifiers, constraints
ob_cylinder.location = (0.0, 0.0, 0.0)
ob_cylinder.rotation_euler = (-0.7854, -0.0, 0.0)
ob_cylinder.scale = (0.2, 0.2, 0.6)

# ---- collection membership
col_collection.objects.link(ob_cylinder)

# ---- scene / render settings (as saved in the file)
scene.frame_start = 1; scene.frame_end = 250; scene.frame_set(1)
scene.render.engine = 'BLENDER_EEVEE_NEXT'
scene.cycles.use_denoising = False
scene.cycles.samples = 128
scene.cycles.sampling_pattern = 'TABULATED_SOBOL'
scene.cycles.use_adaptive_sampling = False
scene.cycles.use_light_tree = False
scene.view_settings.view_transform = 'Filmic'
bpy.context.view_layer.update()

# ---- added for rendering (the .blend has no active camera and no usable light): camera, sun
cam_auto = bpy.data.cameras.new('AutoCamera')
cam_auto.lens = 50.0
cam_auto.sensor_width = 36.0
cam_auto.clip_end = 1000.0
ob_auto_camera = bpy.data.objects.new('AutoCamera', cam_auto)
scene.collection.objects.link(ob_auto_camera)
ob_auto_camera.location = (2.13893, -2.39015, 1.64836)
ob_auto_camera.rotation_euler = (1.09748, -7.21219e-08, 0.694738)
scene.camera = ob_auto_camera
light_auto_sun = bpy.data.lights.new('AutoSun', 'SUN')
light_auto_sun.energy = 3.0
light_auto_sun.angle = 0.0523599
ob_auto_sun = bpy.data.objects.new('AutoSun', light_auto_sun)
scene.collection.objects.link(ob_auto_sun)
ob_auto_sun.rotation_euler = (0.872665, 0.174533, 0.523599)
bpy.context.view_layer.update()
